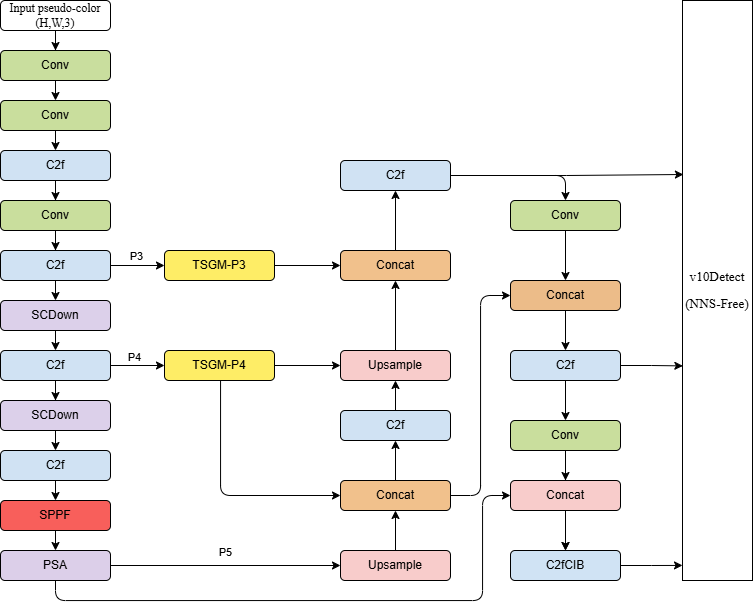

The diagram above was exported from draw.io. Its source (the exported page's mxGraphModel, read from the mxfile embedded in the PNG):
<mxGraphModel dx="1413" dy="881" grid="0" gridSize="10" guides="1" tooltips="1" connect="1" arrows="1" fold="1" page="1" pageScale="1" pageWidth="827" pageHeight="1169" math="0" shadow="0">
  <root>
    <mxCell id="0" />
    <mxCell id="1" parent="0" />
    <mxCell id="ZTGwvsQrKZT3YzzfVCIU-17" edge="1" parent="1" source="ZTGwvsQrKZT3YzzfVCIU-1" style="edgeStyle=orthogonalEdgeStyle;rounded=0;orthogonalLoop=1;jettySize=auto;html=1;exitX=0.5;exitY=1;exitDx=0;exitDy=0;" target="ZTGwvsQrKZT3YzzfVCIU-5">
      <mxGeometry relative="1" as="geometry" />
    </mxCell>
    <mxCell id="ZTGwvsQrKZT3YzzfVCIU-1" parent="1" style="rounded=1;whiteSpace=wrap;html=1;" value="&lt;font face=&quot;Times New Roman&quot;&gt;Input pseudo-color&lt;/font&gt;&lt;div&gt;&lt;font face=&quot;Times New Roman&quot;&gt;(H,W,3)&lt;/font&gt;&lt;/div&gt;" vertex="1">
      <mxGeometry height="30" width="110" x="38" y="250" as="geometry" />
    </mxCell>
    <mxCell id="ZTGwvsQrKZT3YzzfVCIU-20" edge="1" parent="1" source="ZTGwvsQrKZT3YzzfVCIU-5" style="edgeStyle=orthogonalEdgeStyle;rounded=0;orthogonalLoop=1;jettySize=auto;html=1;exitX=0.5;exitY=1;exitDx=0;exitDy=0;entryX=0.5;entryY=0;entryDx=0;entryDy=0;" target="ZTGwvsQrKZT3YzzfVCIU-6">
      <mxGeometry relative="1" as="geometry" />
    </mxCell>
    <mxCell id="ZTGwvsQrKZT3YzzfVCIU-5" parent="1" style="rounded=1;whiteSpace=wrap;html=1;fillColor=light-dark(#c9de9e, #ededed);" value="Conv" vertex="1">
      <mxGeometry height="30" width="110" x="38" y="300" as="geometry" />
    </mxCell>
    <mxCell id="ZTGwvsQrKZT3YzzfVCIU-23" edge="1" parent="1" source="ZTGwvsQrKZT3YzzfVCIU-6" style="edgeStyle=orthogonalEdgeStyle;rounded=0;orthogonalLoop=1;jettySize=auto;html=1;exitX=0.5;exitY=1;exitDx=0;exitDy=0;entryX=0.5;entryY=0;entryDx=0;entryDy=0;" target="ZTGwvsQrKZT3YzzfVCIU-10">
      <mxGeometry relative="1" as="geometry" />
    </mxCell>
    <mxCell id="ZTGwvsQrKZT3YzzfVCIU-6" parent="1" style="rounded=1;whiteSpace=wrap;html=1;fillColor=light-dark(#c9de9d, #ededed);" value="Conv" vertex="1">
      <mxGeometry height="30" width="110" x="38" y="350" as="geometry" />
    </mxCell>
    <mxCell id="ZTGwvsQrKZT3YzzfVCIU-27" edge="1" parent="1" source="ZTGwvsQrKZT3YzzfVCIU-7" style="edgeStyle=orthogonalEdgeStyle;rounded=0;orthogonalLoop=1;jettySize=auto;html=1;exitX=0.5;exitY=1;exitDx=0;exitDy=0;entryX=0.5;entryY=0;entryDx=0;entryDy=0;" target="ZTGwvsQrKZT3YzzfVCIU-13">
      <mxGeometry relative="1" as="geometry" />
    </mxCell>
    <mxCell id="ZTGwvsQrKZT3YzzfVCIU-7" parent="1" style="rounded=1;whiteSpace=wrap;html=1;fillColor=light-dark(#dcd0ea, #ededed);" value="SCDown" vertex="1">
      <mxGeometry height="30" width="110" x="38" y="550" as="geometry" />
    </mxCell>
    <mxCell id="ZTGwvsQrKZT3YzzfVCIU-26" edge="1" parent="1" source="ZTGwvsQrKZT3YzzfVCIU-8" style="edgeStyle=orthogonalEdgeStyle;rounded=0;orthogonalLoop=1;jettySize=auto;html=1;exitX=0.5;exitY=1;exitDx=0;exitDy=0;entryX=0.5;entryY=0;entryDx=0;entryDy=0;" target="ZTGwvsQrKZT3YzzfVCIU-7">
      <mxGeometry relative="1" as="geometry" />
    </mxCell>
    <mxCell id="ZTGwvsQrKZT3YzzfVCIU-37" edge="1" parent="1" source="ZTGwvsQrKZT3YzzfVCIU-8" style="edgeStyle=orthogonalEdgeStyle;rounded=0;orthogonalLoop=1;jettySize=auto;html=1;" target="ZTGwvsQrKZT3YzzfVCIU-35" value="">
      <mxGeometry relative="1" as="geometry" />
    </mxCell>
    <mxCell id="ZTGwvsQrKZT3YzzfVCIU-41" connectable="0" parent="ZTGwvsQrKZT3YzzfVCIU-37" style="edgeLabel;html=1;align=center;verticalAlign=middle;resizable=0;points=[];" value="P3" vertex="1">
      <mxGeometry relative="1" x="-0.0253" y="-1" as="geometry">
        <mxPoint y="-11" as="offset" />
      </mxGeometry>
    </mxCell>
    <mxCell id="ZTGwvsQrKZT3YzzfVCIU-8" parent="1" style="rounded=1;whiteSpace=wrap;html=1;strokeColor=default;align=center;verticalAlign=middle;fontFamily=Helvetica;fontSize=12;fontColor=default;fillColor=light-dark(#d0e2f3, #ededed);" value="C2f" vertex="1">
      <mxGeometry height="30" width="110" x="38" y="500" as="geometry" />
    </mxCell>
    <mxCell id="ZTGwvsQrKZT3YzzfVCIU-25" edge="1" parent="1" source="ZTGwvsQrKZT3YzzfVCIU-9" style="edgeStyle=orthogonalEdgeStyle;rounded=0;orthogonalLoop=1;jettySize=auto;html=1;exitX=0.5;exitY=1;exitDx=0;exitDy=0;" target="ZTGwvsQrKZT3YzzfVCIU-8">
      <mxGeometry relative="1" as="geometry" />
    </mxCell>
    <mxCell id="ZTGwvsQrKZT3YzzfVCIU-9" parent="1" style="rounded=1;whiteSpace=wrap;html=1;strokeColor=default;align=center;verticalAlign=middle;fontFamily=Helvetica;fontSize=12;fontColor=default;fillColor=light-dark(#c9de9d, #ededed);" value="Conv" vertex="1">
      <mxGeometry height="30" width="110" x="38" y="450" as="geometry" />
    </mxCell>
    <mxCell id="ZTGwvsQrKZT3YzzfVCIU-24" edge="1" parent="1" source="ZTGwvsQrKZT3YzzfVCIU-10" style="edgeStyle=orthogonalEdgeStyle;rounded=0;orthogonalLoop=1;jettySize=auto;html=1;exitX=0.5;exitY=1;exitDx=0;exitDy=0;" target="ZTGwvsQrKZT3YzzfVCIU-9">
      <mxGeometry relative="1" as="geometry" />
    </mxCell>
    <mxCell id="ZTGwvsQrKZT3YzzfVCIU-10" parent="1" style="rounded=1;whiteSpace=wrap;html=1;fillColor=light-dark(#d0e2f3, #ededed);" value="C2f" vertex="1">
      <mxGeometry height="30" width="110" x="38" y="400" as="geometry" />
    </mxCell>
    <mxCell id="ZTGwvsQrKZT3YzzfVCIU-29" edge="1" parent="1" source="ZTGwvsQrKZT3YzzfVCIU-12" style="edgeStyle=orthogonalEdgeStyle;rounded=0;orthogonalLoop=1;jettySize=auto;html=1;exitX=0.5;exitY=1;exitDx=0;exitDy=0;entryX=0.5;entryY=0;entryDx=0;entryDy=0;" target="ZTGwvsQrKZT3YzzfVCIU-14">
      <mxGeometry relative="1" as="geometry" />
    </mxCell>
    <mxCell id="ZTGwvsQrKZT3YzzfVCIU-12" parent="1" style="rounded=1;whiteSpace=wrap;html=1;strokeColor=default;align=center;verticalAlign=middle;fontFamily=Helvetica;fontSize=12;fontColor=default;fillColor=light-dark(#dcd0ea, #ededed);" value="SCDown" vertex="1">
      <mxGeometry height="30" width="110" x="38" y="650" as="geometry" />
    </mxCell>
    <mxCell id="ZTGwvsQrKZT3YzzfVCIU-28" edge="1" parent="1" source="ZTGwvsQrKZT3YzzfVCIU-13" style="edgeStyle=orthogonalEdgeStyle;rounded=0;orthogonalLoop=1;jettySize=auto;html=1;exitX=0.5;exitY=1;exitDx=0;exitDy=0;" target="ZTGwvsQrKZT3YzzfVCIU-12">
      <mxGeometry relative="1" as="geometry" />
    </mxCell>
    <mxCell id="ZTGwvsQrKZT3YzzfVCIU-38" edge="1" parent="1" source="ZTGwvsQrKZT3YzzfVCIU-13" style="edgeStyle=orthogonalEdgeStyle;rounded=0;orthogonalLoop=1;jettySize=auto;html=1;" target="ZTGwvsQrKZT3YzzfVCIU-36" value="">
      <mxGeometry relative="1" as="geometry" />
    </mxCell>
    <mxCell id="ZTGwvsQrKZT3YzzfVCIU-42" connectable="0" parent="ZTGwvsQrKZT3YzzfVCIU-38" style="edgeLabel;html=1;align=center;verticalAlign=middle;resizable=0;points=[];" value="P4" vertex="1">
      <mxGeometry relative="1" x="-0.111" y="3" as="geometry">
        <mxPoint y="-6" as="offset" />
      </mxGeometry>
    </mxCell>
    <mxCell id="ZTGwvsQrKZT3YzzfVCIU-13" parent="1" style="rounded=1;whiteSpace=wrap;html=1;strokeColor=default;align=center;verticalAlign=middle;fontFamily=Helvetica;fontSize=12;fontColor=default;fillColor=light-dark(#d0e2f3, #ededed);" value="C2f" vertex="1">
      <mxGeometry height="30" width="110" x="38" y="600" as="geometry" />
    </mxCell>
    <mxCell id="ZTGwvsQrKZT3YzzfVCIU-33" edge="1" parent="1" source="ZTGwvsQrKZT3YzzfVCIU-14" style="edgeStyle=orthogonalEdgeStyle;rounded=0;orthogonalLoop=1;jettySize=auto;html=1;exitX=0.5;exitY=1;exitDx=0;exitDy=0;entryX=0.5;entryY=0;entryDx=0;entryDy=0;" target="ZTGwvsQrKZT3YzzfVCIU-31">
      <mxGeometry relative="1" as="geometry" />
    </mxCell>
    <mxCell id="ZTGwvsQrKZT3YzzfVCIU-14" parent="1" style="rounded=1;whiteSpace=wrap;html=1;strokeColor=default;align=center;verticalAlign=middle;fontFamily=Helvetica;fontSize=12;fontColor=default;fillColor=light-dark(#d0e2f3, #ededed);" value="C2f" vertex="1">
      <mxGeometry height="30" width="110" x="38" y="700" as="geometry" />
    </mxCell>
    <mxCell id="ZTGwvsQrKZT3YzzfVCIU-34" edge="1" parent="1" source="ZTGwvsQrKZT3YzzfVCIU-31" style="edgeStyle=orthogonalEdgeStyle;rounded=0;orthogonalLoop=1;jettySize=auto;html=1;exitX=0.5;exitY=1;exitDx=0;exitDy=0;entryX=0.5;entryY=0;entryDx=0;entryDy=0;" target="ZTGwvsQrKZT3YzzfVCIU-32">
      <mxGeometry relative="1" as="geometry" />
    </mxCell>
    <mxCell id="ZTGwvsQrKZT3YzzfVCIU-31" parent="1" style="rounded=1;whiteSpace=wrap;html=1;fillColor=light-dark(#f85f5b, #ededed);" value="SPPF" vertex="1">
      <mxGeometry height="30" width="110" x="38" y="750" as="geometry" />
    </mxCell>
    <mxCell id="ZTGwvsQrKZT3YzzfVCIU-54" edge="1" parent="1" source="ZTGwvsQrKZT3YzzfVCIU-32" style="edgeStyle=orthogonalEdgeStyle;rounded=0;orthogonalLoop=1;jettySize=auto;html=1;" target="ZTGwvsQrKZT3YzzfVCIU-44">
      <mxGeometry relative="1" as="geometry" />
    </mxCell>
    <mxCell id="ZTGwvsQrKZT3YzzfVCIU-63" connectable="0" parent="ZTGwvsQrKZT3YzzfVCIU-54" style="edgeLabel;html=1;align=center;verticalAlign=middle;resizable=0;points=[];" value="P5" vertex="1">
      <mxGeometry relative="1" x="-0.0038" as="geometry">
        <mxPoint y="-14" as="offset" />
      </mxGeometry>
    </mxCell>
    <mxCell id="ZTGwvsQrKZT3YzzfVCIU-86" edge="1" parent="1" source="ZTGwvsQrKZT3YzzfVCIU-32" style="edgeStyle=orthogonalEdgeStyle;rounded=1;orthogonalLoop=1;jettySize=auto;html=1;exitX=0.5;exitY=1;exitDx=0;exitDy=0;entryX=0;entryY=0.5;entryDx=0;entryDy=0;curved=0;" target="ZTGwvsQrKZT3YzzfVCIU-69">
      <mxGeometry relative="1" as="geometry">
        <Array as="points">
          <mxPoint x="93" y="850" />
          <mxPoint x="520" y="850" />
          <mxPoint x="520" y="745" />
        </Array>
      </mxGeometry>
    </mxCell>
    <mxCell id="ZTGwvsQrKZT3YzzfVCIU-32" parent="1" style="rounded=1;whiteSpace=wrap;html=1;fillColor=light-dark(#dccfe9, #ededed);" value="PSA" vertex="1">
      <mxGeometry height="30" width="110" x="38" y="800" as="geometry" />
    </mxCell>
    <mxCell id="ZTGwvsQrKZT3YzzfVCIU-52" edge="1" parent="1" source="ZTGwvsQrKZT3YzzfVCIU-35" style="edgeStyle=orthogonalEdgeStyle;rounded=0;orthogonalLoop=1;jettySize=auto;html=1;" target="ZTGwvsQrKZT3YzzfVCIU-50" value="">
      <mxGeometry relative="1" as="geometry" />
    </mxCell>
    <mxCell id="ZTGwvsQrKZT3YzzfVCIU-35" parent="1" style="rounded=1;whiteSpace=wrap;html=1;fillColor=light-dark(#feed66, #ededed);" value="TSGM-P3" vertex="1">
      <mxGeometry height="30" width="110" x="202" y="500" as="geometry" />
    </mxCell>
    <mxCell id="ZTGwvsQrKZT3YzzfVCIU-53" edge="1" parent="1" source="ZTGwvsQrKZT3YzzfVCIU-36" style="edgeStyle=orthogonalEdgeStyle;rounded=1;orthogonalLoop=1;jettySize=auto;html=1;entryX=0;entryY=0.5;entryDx=0;entryDy=0;curved=0;" target="ZTGwvsQrKZT3YzzfVCIU-46">
      <mxGeometry relative="1" as="geometry">
        <Array as="points">
          <mxPoint x="258" y="745" />
        </Array>
      </mxGeometry>
    </mxCell>
    <mxCell id="ZTGwvsQrKZT3YzzfVCIU-65" edge="1" parent="1" source="ZTGwvsQrKZT3YzzfVCIU-36" style="edgeStyle=orthogonalEdgeStyle;rounded=0;orthogonalLoop=1;jettySize=auto;html=1;" target="ZTGwvsQrKZT3YzzfVCIU-49" value="">
      <mxGeometry relative="1" as="geometry" />
    </mxCell>
    <mxCell id="ZTGwvsQrKZT3YzzfVCIU-36" parent="1" style="rounded=1;whiteSpace=wrap;html=1;strokeColor=default;align=center;verticalAlign=middle;fontFamily=Helvetica;fontSize=12;fontColor=default;fillColor=light-dark(#feed66, #ededed);" value="TSGM-P4" vertex="1">
      <mxGeometry height="30" width="110" x="202" y="600" as="geometry" />
    </mxCell>
    <mxCell id="ZTGwvsQrKZT3YzzfVCIU-55" edge="1" parent="1" source="ZTGwvsQrKZT3YzzfVCIU-44" style="edgeStyle=orthogonalEdgeStyle;rounded=0;orthogonalLoop=1;jettySize=auto;html=1;" target="ZTGwvsQrKZT3YzzfVCIU-46" value="">
      <mxGeometry relative="1" as="geometry" />
    </mxCell>
    <mxCell id="ZTGwvsQrKZT3YzzfVCIU-44" parent="1" style="rounded=1;whiteSpace=wrap;html=1;strokeColor=default;align=center;verticalAlign=middle;fontFamily=Helvetica;fontSize=12;fontColor=default;fillColor=light-dark(#f8cccb, #ededed);" value="Upsample" vertex="1">
      <mxGeometry height="30" width="110" x="378" y="800" as="geometry" />
    </mxCell>
    <mxCell id="ZTGwvsQrKZT3YzzfVCIU-58" edge="1" parent="1" source="ZTGwvsQrKZT3YzzfVCIU-45" style="edgeStyle=orthogonalEdgeStyle;rounded=0;orthogonalLoop=1;jettySize=auto;html=1;exitX=0.5;exitY=0;exitDx=0;exitDy=0;entryX=0.5;entryY=1;entryDx=0;entryDy=0;" target="ZTGwvsQrKZT3YzzfVCIU-49">
      <mxGeometry relative="1" as="geometry" />
    </mxCell>
    <mxCell id="ZTGwvsQrKZT3YzzfVCIU-45" parent="1" style="rounded=1;whiteSpace=wrap;html=1;strokeColor=default;align=center;verticalAlign=middle;fontFamily=Helvetica;fontSize=12;fontColor=default;fillColor=light-dark(#d0e2f3, #ededed);" value="C2f" vertex="1">
      <mxGeometry height="30" width="110" x="378" y="660" as="geometry" />
    </mxCell>
    <mxCell id="ZTGwvsQrKZT3YzzfVCIU-57" edge="1" parent="1" source="ZTGwvsQrKZT3YzzfVCIU-46" style="edgeStyle=orthogonalEdgeStyle;rounded=0;orthogonalLoop=1;jettySize=auto;html=1;exitX=0.5;exitY=0;exitDx=0;exitDy=0;entryX=0.5;entryY=1;entryDx=0;entryDy=0;" target="ZTGwvsQrKZT3YzzfVCIU-45">
      <mxGeometry relative="1" as="geometry" />
    </mxCell>
    <mxCell id="ZTGwvsQrKZT3YzzfVCIU-81" edge="1" parent="1" source="ZTGwvsQrKZT3YzzfVCIU-46" style="edgeStyle=orthogonalEdgeStyle;rounded=1;orthogonalLoop=1;jettySize=auto;html=1;entryX=0;entryY=0.5;entryDx=0;entryDy=0;curved=0;" target="ZTGwvsQrKZT3YzzfVCIU-66">
      <mxGeometry relative="1" as="geometry" />
    </mxCell>
    <mxCell id="ZTGwvsQrKZT3YzzfVCIU-46" parent="1" style="rounded=1;whiteSpace=wrap;html=1;strokeColor=default;align=center;verticalAlign=middle;fontFamily=Helvetica;fontSize=12;fontColor=default;fillColor=light-dark(#f1c18c, #ededed);" value="Concat" vertex="1">
      <mxGeometry height="30" width="110" x="378" y="730" as="geometry" />
    </mxCell>
    <mxCell id="ZTGwvsQrKZT3YzzfVCIU-59" edge="1" parent="1" source="ZTGwvsQrKZT3YzzfVCIU-49" style="edgeStyle=orthogonalEdgeStyle;rounded=0;orthogonalLoop=1;jettySize=auto;html=1;exitX=0.5;exitY=0;exitDx=0;exitDy=0;entryX=0.5;entryY=1;entryDx=0;entryDy=0;" target="ZTGwvsQrKZT3YzzfVCIU-50">
      <mxGeometry relative="1" as="geometry" />
    </mxCell>
    <mxCell id="ZTGwvsQrKZT3YzzfVCIU-49" parent="1" style="rounded=1;whiteSpace=wrap;html=1;strokeColor=default;align=center;verticalAlign=middle;fontFamily=Helvetica;fontSize=12;fontColor=default;fillColor=light-dark(#f8cccb, #ededed);" value="Upsample" vertex="1">
      <mxGeometry height="30" width="110" x="378" y="600" as="geometry" />
    </mxCell>
    <mxCell id="ZTGwvsQrKZT3YzzfVCIU-60" edge="1" parent="1" source="ZTGwvsQrKZT3YzzfVCIU-50" style="edgeStyle=orthogonalEdgeStyle;rounded=0;orthogonalLoop=1;jettySize=auto;html=1;entryX=0.5;entryY=1;entryDx=0;entryDy=0;" target="ZTGwvsQrKZT3YzzfVCIU-51">
      <mxGeometry relative="1" as="geometry" />
    </mxCell>
    <mxCell id="ZTGwvsQrKZT3YzzfVCIU-50" parent="1" style="rounded=1;whiteSpace=wrap;html=1;fillColor=light-dark(#f1c18c, #ededed);" value="Concat" vertex="1">
      <mxGeometry height="30" width="110" x="378" y="500" as="geometry" />
    </mxCell>
    <mxCell id="ZTGwvsQrKZT3YzzfVCIU-74" edge="1" parent="1" source="ZTGwvsQrKZT3YzzfVCIU-51" style="edgeStyle=orthogonalEdgeStyle;rounded=1;orthogonalLoop=1;jettySize=auto;html=1;exitX=1;exitY=0.5;exitDx=0;exitDy=0;entryX=0.5;entryY=0;entryDx=0;entryDy=0;curved=0;" target="ZTGwvsQrKZT3YzzfVCIU-72">
      <mxGeometry relative="1" as="geometry">
        <Array as="points">
          <mxPoint x="603" y="425" />
        </Array>
      </mxGeometry>
    </mxCell>
    <mxCell id="ZTGwvsQrKZT3YzzfVCIU-51" parent="1" style="rounded=1;whiteSpace=wrap;html=1;strokeColor=default;align=center;verticalAlign=middle;fontFamily=Helvetica;fontSize=12;fontColor=default;fillColor=light-dark(#d0e2f3, #ededed);" value="C2f" vertex="1">
      <mxGeometry height="30" width="110" x="378" y="410" as="geometry" />
    </mxCell>
    <mxCell id="ZTGwvsQrKZT3YzzfVCIU-64" parent="1" style="rounded=0;whiteSpace=wrap;html=1;" value="&lt;span lang=&quot;EN-US&quot; style=&quot;font-size: 10pt; line-height: 200%; font-family: &amp;quot;Times New Roman&amp;quot;, serif;&quot;&gt;v10Detect&lt;/span&gt;&lt;div&gt;&lt;span lang=&quot;EN-US&quot; style=&quot;font-size: 10pt; line-height: 200%; font-family: &amp;quot;Times New Roman&amp;quot;, serif;&quot;&gt;&lt;span lang=&quot;EN-US&quot; style=&quot;font-size: 10pt; line-height: 200%;&quot;&gt;(NNS-Free)&lt;/span&gt;&lt;/span&gt;&lt;/div&gt;" vertex="1">
      <mxGeometry height="580" width="70" x="720" y="250" as="geometry" />
    </mxCell>
    <mxCell id="ZTGwvsQrKZT3YzzfVCIU-76" edge="1" parent="1" source="ZTGwvsQrKZT3YzzfVCIU-66" style="edgeStyle=orthogonalEdgeStyle;rounded=0;orthogonalLoop=1;jettySize=auto;html=1;exitX=0.5;exitY=1;exitDx=0;exitDy=0;entryX=0.5;entryY=0;entryDx=0;entryDy=0;" target="ZTGwvsQrKZT3YzzfVCIU-67">
      <mxGeometry relative="1" as="geometry" />
    </mxCell>
    <mxCell id="ZTGwvsQrKZT3YzzfVCIU-66" parent="1" style="rounded=1;whiteSpace=wrap;html=1;strokeColor=default;align=center;verticalAlign=middle;fontFamily=Helvetica;fontSize=12;fontColor=default;fillColor=light-dark(#ecbc89, #ededed);" value="Concat" vertex="1">
      <mxGeometry height="30" width="110" x="548" y="530" as="geometry" />
    </mxCell>
    <mxCell id="ZTGwvsQrKZT3YzzfVCIU-77" edge="1" parent="1" source="ZTGwvsQrKZT3YzzfVCIU-67" style="edgeStyle=orthogonalEdgeStyle;rounded=0;orthogonalLoop=1;jettySize=auto;html=1;exitX=0.5;exitY=1;exitDx=0;exitDy=0;entryX=0.5;entryY=0;entryDx=0;entryDy=0;" target="ZTGwvsQrKZT3YzzfVCIU-68">
      <mxGeometry relative="1" as="geometry" />
    </mxCell>
    <mxCell id="ZTGwvsQrKZT3YzzfVCIU-67" parent="1" style="rounded=1;whiteSpace=wrap;html=1;strokeColor=default;align=center;verticalAlign=middle;fontFamily=Helvetica;fontSize=12;fontColor=default;fillColor=light-dark(#d0e2f3, #ededed);" value="C2f" vertex="1">
      <mxGeometry height="30" width="110" x="548" y="600" as="geometry" />
    </mxCell>
    <mxCell id="ZTGwvsQrKZT3YzzfVCIU-78" edge="1" parent="1" source="ZTGwvsQrKZT3YzzfVCIU-68" style="edgeStyle=orthogonalEdgeStyle;rounded=0;orthogonalLoop=1;jettySize=auto;html=1;exitX=0.5;exitY=1;exitDx=0;exitDy=0;entryX=0.5;entryY=0;entryDx=0;entryDy=0;" target="ZTGwvsQrKZT3YzzfVCIU-69">
      <mxGeometry relative="1" as="geometry" />
    </mxCell>
    <mxCell id="ZTGwvsQrKZT3YzzfVCIU-80" edge="1" parent="1" source="ZTGwvsQrKZT3YzzfVCIU-68" style="edgeStyle=orthogonalEdgeStyle;rounded=0;orthogonalLoop=1;jettySize=auto;html=1;" target="ZTGwvsQrKZT3YzzfVCIU-70" value="">
      <mxGeometry relative="1" as="geometry" />
    </mxCell>
    <mxCell id="ZTGwvsQrKZT3YzzfVCIU-68" parent="1" style="rounded=1;whiteSpace=wrap;html=1;strokeColor=default;align=center;verticalAlign=middle;fontFamily=Helvetica;fontSize=12;fontColor=default;fillColor=light-dark(#c9de9d, #ededed);" value="Conv" vertex="1">
      <mxGeometry height="30" width="110" x="548" y="670" as="geometry" />
    </mxCell>
    <mxCell id="ZTGwvsQrKZT3YzzfVCIU-79" edge="1" parent="1" source="ZTGwvsQrKZT3YzzfVCIU-69" style="edgeStyle=orthogonalEdgeStyle;rounded=0;orthogonalLoop=1;jettySize=auto;html=1;exitX=0.5;exitY=1;exitDx=0;exitDy=0;" target="ZTGwvsQrKZT3YzzfVCIU-70">
      <mxGeometry relative="1" as="geometry" />
    </mxCell>
    <mxCell id="ZTGwvsQrKZT3YzzfVCIU-69" parent="1" style="rounded=1;whiteSpace=wrap;html=1;strokeColor=default;align=center;verticalAlign=middle;fontFamily=Helvetica;fontSize=12;fontColor=default;fillColor=light-dark(#f8cccb, #ededed);" value="Concat" vertex="1">
      <mxGeometry height="30" width="110" x="548" y="730" as="geometry" />
    </mxCell>
    <mxCell id="ZTGwvsQrKZT3YzzfVCIU-70" parent="1" style="rounded=1;whiteSpace=wrap;html=1;fillColor=light-dark(#d0e3f4, #ededed);" value="C2fCIB" vertex="1">
      <mxGeometry height="30" width="110" x="548" y="800" as="geometry" />
    </mxCell>
    <mxCell id="ZTGwvsQrKZT3YzzfVCIU-75" edge="1" parent="1" source="ZTGwvsQrKZT3YzzfVCIU-72" style="edgeStyle=orthogonalEdgeStyle;rounded=0;orthogonalLoop=1;jettySize=auto;html=1;" target="ZTGwvsQrKZT3YzzfVCIU-66" value="">
      <mxGeometry relative="1" as="geometry" />
    </mxCell>
    <mxCell id="ZTGwvsQrKZT3YzzfVCIU-72" parent="1" style="rounded=1;whiteSpace=wrap;html=1;strokeColor=default;align=center;verticalAlign=middle;fontFamily=Helvetica;fontSize=12;fontColor=default;fillColor=light-dark(#c9de9d, #ededed);" value="Conv" vertex="1">
      <mxGeometry height="30" width="110" x="548" y="450" as="geometry" />
    </mxCell>
    <mxCell id="ZTGwvsQrKZT3YzzfVCIU-73" edge="1" parent="1" source="ZTGwvsQrKZT3YzzfVCIU-51" style="edgeStyle=orthogonalEdgeStyle;rounded=0;orthogonalLoop=1;jettySize=auto;html=1;entryX=0.013;entryY=0.3;entryDx=0;entryDy=0;entryPerimeter=0;" target="ZTGwvsQrKZT3YzzfVCIU-64">
      <mxGeometry relative="1" as="geometry" />
    </mxCell>
    <mxCell id="ZTGwvsQrKZT3YzzfVCIU-83" edge="1" parent="1" source="ZTGwvsQrKZT3YzzfVCIU-67" style="edgeStyle=orthogonalEdgeStyle;rounded=0;orthogonalLoop=1;jettySize=auto;html=1;exitX=1;exitY=0.5;exitDx=0;exitDy=0;entryX=0.005;entryY=0.63;entryDx=0;entryDy=0;entryPerimeter=0;" target="ZTGwvsQrKZT3YzzfVCIU-64">
      <mxGeometry relative="1" as="geometry" />
    </mxCell>
    <mxCell id="ZTGwvsQrKZT3YzzfVCIU-85" edge="1" parent="1" source="ZTGwvsQrKZT3YzzfVCIU-70" style="edgeStyle=orthogonalEdgeStyle;rounded=0;orthogonalLoop=1;jettySize=auto;html=1;exitX=1;exitY=0.5;exitDx=0;exitDy=0;entryX=0;entryY=0.974;entryDx=0;entryDy=0;entryPerimeter=0;" target="ZTGwvsQrKZT3YzzfVCIU-64">
      <mxGeometry relative="1" as="geometry" />
    </mxCell>
  </root>
</mxGraphModel>